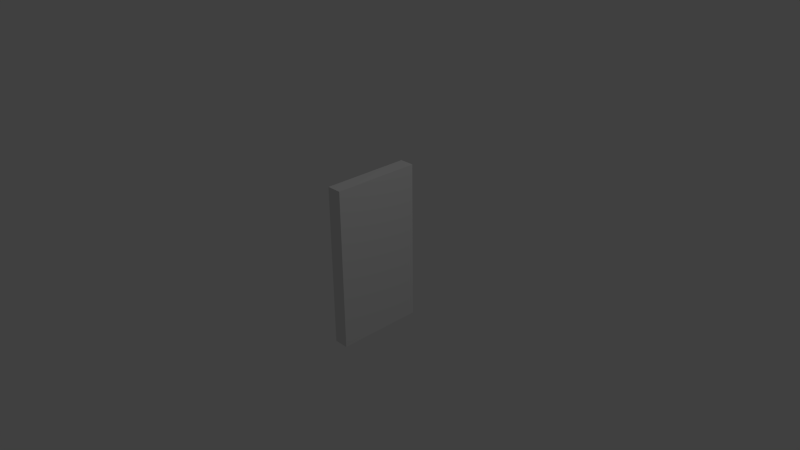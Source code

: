 # Source: Part_Wall.blend  (saved by Blender 2.63.0; exported with 4.5.12 LTS)
import bpy
from mathutils import Matrix  # noqa: F401  (used for matrix-valued properties, if any)

bpy.ops.wm.read_factory_settings(use_empty=True)
scene = bpy.context.scene
scene.name = 'Scene'

# ---- collections
col_collection_1 = bpy.data.collections.new('Collection 1'); scene.collection.children.link(col_collection_1)

# ---- world
world_world = bpy.data.worlds.new('World'); scene.world = world_world
world_world.color = (0.05088, 0.05088, 0.05088)
world_world.use_sun_shadow = False
world_world.sun_shadow_jitter_overblur = 0.0
world_world.cycles.sampling_method = 'MANUAL'
world_world.cycles.sample_map_resolution = 256

# ---- cameras
cam_camera = bpy.data.cameras.new('Camera')
cam_camera.clip_end = 100.0
cam_camera.lens = 35.0
cam_camera.sensor_width = 32.0
cam_camera.sensor_height = 18.0
cam_camera.ortho_scale = 7.314
cam_camera.dof.focus_distance = 0.0
cam_camera.dof.aperture_fstop = 128.0

# ---- lights
light_lamp = bpy.data.lights.new('Lamp', 'POINT')
light_lamp.transmission_factor = 0.0
light_lamp.cutoff_distance = 30.0
light_lamp.energy = 100.0
light_lamp.shadow_buffer_clip_start = 1.001
light_lamp.shadow_soft_size = 1.0
light_lamp.shadow_maximum_resolution = 0.006
light_lamp.use_absolute_resolution = True
light_lamp.cycles.use_multiple_importance_sampling = False

# ---- meshes
me_part_wall = bpy.data.meshes.new('Part_Wall')
me_part_wall.from_pydata([(0.1, -0.6, -1.1), (-0.1, -0.6, -1.1), (-0.1, 0.6, -1.1), (0.1, 0.6, -1.1), (0.1, -0.6, 1.1), (-0.1, -0.6, 1.1), (-0.1, 0.6, 1.1), (0.1, 0.6, 1.1)], [], [(4, 5, 1, 0), (5, 6, 2, 1), (6, 7, 3, 2), (7, 4, 0, 3), (0, 1, 2, 3), (7, 6, 5, 4)])
me_part_wall.use_remesh_preserve_volume = False
me_part_wall.use_remesh_preserve_attributes = False
me_part_wall.use_mirror_vertex_groups = False
me_part_wall.update()

# ---- objects
ob_part_wall = bpy.data.objects.new('Part_Wall', me_part_wall)
ob_lamp = bpy.data.objects.new('Lamp', light_lamp)
ob_camera = bpy.data.objects.new('Camera', cam_camera)

# ---- transforms, parenting, visibility, modifiers, constraints
ob_part_wall.location = (0.0, 0.0, 0.0)
ob_part_wall.lineart.crease_threshold = 0.0
ob_lamp.location = (4.076, 1.005, 5.904)
ob_lamp.rotation_euler = (0.6503, 0.05522, 1.866)
ob_lamp.lock_rotations_4d = False
ob_lamp.empty_display_type = 'ARROWS'
ob_lamp.color = (0.0, 0.0, 0.0, 0.0)
ob_lamp.lineart.crease_threshold = 0.0
ob_camera.location = (7.481, -6.508, 5.344)
ob_camera.rotation_euler = (1.109, 0.01082, 0.8149)
ob_camera.lock_rotations_4d = False
ob_camera.empty_display_type = 'ARROWS'
ob_camera.color = (0.0, 0.0, 0.0, 0.0)
ob_camera.display_type = 'WIRE'
ob_camera.lineart.crease_threshold = 0.0

# ---- collection membership
col_collection_1.objects.link(ob_part_wall)
col_collection_1.objects.link(ob_lamp)
col_collection_1.objects.link(ob_camera)

# ---- scene / render settings (as saved in the file)
scene.camera = ob_camera
scene.frame_start = 1; scene.frame_end = 250; scene.frame_set(1)
scene.render.engine = 'BLENDER_EEVEE_NEXT'
scene.render.image_settings.color_mode = 'RGB'
scene.render.image_settings.compression = 90
scene.render.resolution_percentage = 50
scene.render.dither_intensity = 0.0
scene.render.bake_margin = 2
scene.render.bake_bias = 0.0
scene.cycles.use_denoising = False
scene.cycles.samples = 10
scene.cycles.sampling_pattern = 'TABULATED_SOBOL'
scene.cycles.light_sampling_threshold = 0.0
scene.cycles.use_adaptive_sampling = False
scene.cycles.use_light_tree = False
scene.cycles.blur_glossy = 0.0
scene.cycles.volume_bounces = 1
scene.cycles.pixel_filter_type = 'GAUSSIAN'
scene.cycles.sample_clamp_indirect = 0.0
scene.view_settings.view_transform = 'Standard'
bpy.context.view_layer.update()
